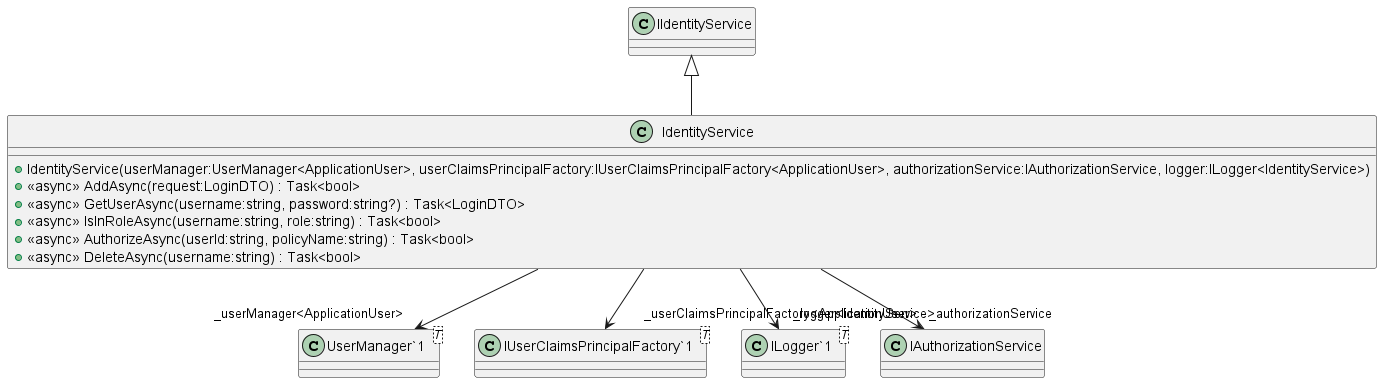

The diagram above was rendered by PlantUML. Its source (embedded in the PNG):
@startuml
class IdentityService {
    + IdentityService(userManager:UserManager<ApplicationUser>, userClaimsPrincipalFactory:IUserClaimsPrincipalFactory<ApplicationUser>, authorizationService:IAuthorizationService, logger:ILogger<IdentityService>)
    + <<async>> AddAsync(request:LoginDTO) : Task<bool>
    + <<async>> GetUserAsync(username:string, password:string?) : Task<LoginDTO>
    + <<async>> IsInRoleAsync(username:string, role:string) : Task<bool>
    + <<async>> AuthorizeAsync(userId:string, policyName:string) : Task<bool>
    + <<async>> DeleteAsync(username:string) : Task<bool>
}
class "UserManager`1"<T> {
}
class "IUserClaimsPrincipalFactory`1"<T> {
}
class "ILogger`1"<T> {
}
IIdentityService <|-- IdentityService
IdentityService --> "_userManager<ApplicationUser>" "UserManager`1"
IdentityService --> "_userClaimsPrincipalFactory<ApplicationUser>" "IUserClaimsPrincipalFactory`1"
IdentityService --> "_authorizationService" IAuthorizationService
IdentityService --> "_logger<IdentityService>" "ILogger`1"
@enduml